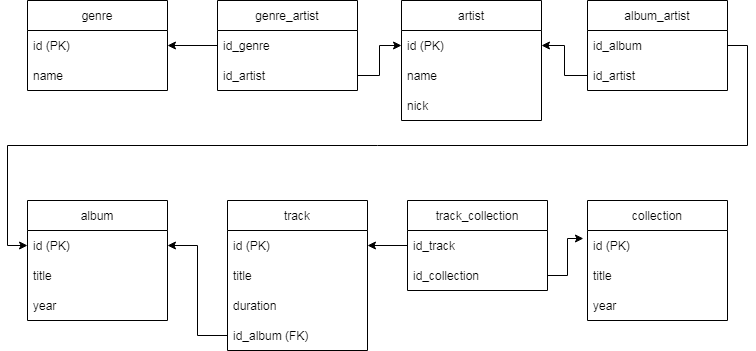

The diagram above was exported from draw.io. Its source (the exported page's mxGraphModel, read from the mxfile embedded in the PNG):
<mxGraphModel dx="820" dy="491" grid="1" gridSize="10" guides="1" tooltips="1" connect="1" arrows="1" fold="1" page="1" pageScale="1" pageWidth="827" pageHeight="1169" math="0" shadow="0">
  <root>
    <mxCell id="0" />
    <mxCell id="1" parent="0" />
    <mxCell id="3Xtzbik6kA9u2QMsr1Jr-1" value="genre" style="swimlane;fontStyle=0;childLayout=stackLayout;horizontal=1;startSize=30;horizontalStack=0;resizeParent=1;resizeParentMax=0;resizeLast=0;collapsible=1;marginBottom=0;" vertex="1" parent="1">
      <mxGeometry x="40" y="40" width="140" height="90" as="geometry" />
    </mxCell>
    <mxCell id="3Xtzbik6kA9u2QMsr1Jr-2" value="id (PK)" style="text;strokeColor=none;fillColor=none;align=left;verticalAlign=middle;spacingLeft=4;spacingRight=4;overflow=hidden;points=[[0,0.5],[1,0.5]];portConstraint=eastwest;rotatable=0;" vertex="1" parent="3Xtzbik6kA9u2QMsr1Jr-1">
      <mxGeometry y="30" width="140" height="30" as="geometry" />
    </mxCell>
    <mxCell id="3Xtzbik6kA9u2QMsr1Jr-3" value="name" style="text;strokeColor=none;fillColor=none;align=left;verticalAlign=middle;spacingLeft=4;spacingRight=4;overflow=hidden;points=[[0,0.5],[1,0.5]];portConstraint=eastwest;rotatable=0;" vertex="1" parent="3Xtzbik6kA9u2QMsr1Jr-1">
      <mxGeometry y="60" width="140" height="30" as="geometry" />
    </mxCell>
    <mxCell id="3Xtzbik6kA9u2QMsr1Jr-5" value="genre_artist" style="swimlane;fontStyle=0;childLayout=stackLayout;horizontal=1;startSize=30;horizontalStack=0;resizeParent=1;resizeParentMax=0;resizeLast=0;collapsible=1;marginBottom=0;" vertex="1" parent="1">
      <mxGeometry x="230" y="40" width="140" height="90" as="geometry" />
    </mxCell>
    <mxCell id="3Xtzbik6kA9u2QMsr1Jr-6" value="id_genre" style="text;strokeColor=none;fillColor=none;align=left;verticalAlign=middle;spacingLeft=4;spacingRight=4;overflow=hidden;points=[[0,0.5],[1,0.5]];portConstraint=eastwest;rotatable=0;" vertex="1" parent="3Xtzbik6kA9u2QMsr1Jr-5">
      <mxGeometry y="30" width="140" height="30" as="geometry" />
    </mxCell>
    <mxCell id="3Xtzbik6kA9u2QMsr1Jr-7" value="id_artist" style="text;strokeColor=none;fillColor=none;align=left;verticalAlign=middle;spacingLeft=4;spacingRight=4;overflow=hidden;points=[[0,0.5],[1,0.5]];portConstraint=eastwest;rotatable=0;" vertex="1" parent="3Xtzbik6kA9u2QMsr1Jr-5">
      <mxGeometry y="60" width="140" height="30" as="geometry" />
    </mxCell>
    <mxCell id="3Xtzbik6kA9u2QMsr1Jr-9" style="edgeStyle=orthogonalEdgeStyle;rounded=0;orthogonalLoop=1;jettySize=auto;html=1;exitX=0;exitY=0.5;exitDx=0;exitDy=0;entryX=1;entryY=0.5;entryDx=0;entryDy=0;" edge="1" parent="1" source="3Xtzbik6kA9u2QMsr1Jr-6" target="3Xtzbik6kA9u2QMsr1Jr-2">
      <mxGeometry relative="1" as="geometry" />
    </mxCell>
    <mxCell id="3Xtzbik6kA9u2QMsr1Jr-10" value="artist" style="swimlane;fontStyle=0;childLayout=stackLayout;horizontal=1;startSize=30;horizontalStack=0;resizeParent=1;resizeParentMax=0;resizeLast=0;collapsible=1;marginBottom=0;" vertex="1" parent="1">
      <mxGeometry x="414" y="40" width="140" height="120" as="geometry" />
    </mxCell>
    <mxCell id="3Xtzbik6kA9u2QMsr1Jr-11" value="id (PK)" style="text;strokeColor=none;fillColor=none;align=left;verticalAlign=middle;spacingLeft=4;spacingRight=4;overflow=hidden;points=[[0,0.5],[1,0.5]];portConstraint=eastwest;rotatable=0;" vertex="1" parent="3Xtzbik6kA9u2QMsr1Jr-10">
      <mxGeometry y="30" width="140" height="30" as="geometry" />
    </mxCell>
    <mxCell id="3Xtzbik6kA9u2QMsr1Jr-12" value="name" style="text;strokeColor=none;fillColor=none;align=left;verticalAlign=middle;spacingLeft=4;spacingRight=4;overflow=hidden;points=[[0,0.5],[1,0.5]];portConstraint=eastwest;rotatable=0;" vertex="1" parent="3Xtzbik6kA9u2QMsr1Jr-10">
      <mxGeometry y="60" width="140" height="30" as="geometry" />
    </mxCell>
    <mxCell id="3Xtzbik6kA9u2QMsr1Jr-13" value="nick" style="text;strokeColor=none;fillColor=none;align=left;verticalAlign=middle;spacingLeft=4;spacingRight=4;overflow=hidden;points=[[0,0.5],[1,0.5]];portConstraint=eastwest;rotatable=0;" vertex="1" parent="3Xtzbik6kA9u2QMsr1Jr-10">
      <mxGeometry y="90" width="140" height="30" as="geometry" />
    </mxCell>
    <mxCell id="3Xtzbik6kA9u2QMsr1Jr-24" value="album_artist" style="swimlane;fontStyle=0;childLayout=stackLayout;horizontal=1;startSize=30;horizontalStack=0;resizeParent=1;resizeParentMax=0;resizeLast=0;collapsible=1;marginBottom=0;" vertex="1" parent="1">
      <mxGeometry x="600" y="40" width="140" height="90" as="geometry" />
    </mxCell>
    <mxCell id="3Xtzbik6kA9u2QMsr1Jr-25" value="id_album" style="text;strokeColor=none;fillColor=none;align=left;verticalAlign=middle;spacingLeft=4;spacingRight=4;overflow=hidden;points=[[0,0.5],[1,0.5]];portConstraint=eastwest;rotatable=0;" vertex="1" parent="3Xtzbik6kA9u2QMsr1Jr-24">
      <mxGeometry y="30" width="140" height="30" as="geometry" />
    </mxCell>
    <mxCell id="3Xtzbik6kA9u2QMsr1Jr-26" value="id_artist" style="text;strokeColor=none;fillColor=none;align=left;verticalAlign=middle;spacingLeft=4;spacingRight=4;overflow=hidden;points=[[0,0.5],[1,0.5]];portConstraint=eastwest;rotatable=0;" vertex="1" parent="3Xtzbik6kA9u2QMsr1Jr-24">
      <mxGeometry y="60" width="140" height="30" as="geometry" />
    </mxCell>
    <mxCell id="3Xtzbik6kA9u2QMsr1Jr-31" style="edgeStyle=orthogonalEdgeStyle;rounded=0;orthogonalLoop=1;jettySize=auto;html=1;exitX=1;exitY=0.5;exitDx=0;exitDy=0;entryX=0;entryY=0.5;entryDx=0;entryDy=0;" edge="1" parent="1" source="3Xtzbik6kA9u2QMsr1Jr-7" target="3Xtzbik6kA9u2QMsr1Jr-11">
      <mxGeometry relative="1" as="geometry" />
    </mxCell>
    <mxCell id="3Xtzbik6kA9u2QMsr1Jr-32" style="edgeStyle=orthogonalEdgeStyle;rounded=0;orthogonalLoop=1;jettySize=auto;html=1;exitX=0;exitY=0.5;exitDx=0;exitDy=0;entryX=1;entryY=0.5;entryDx=0;entryDy=0;" edge="1" parent="1" source="3Xtzbik6kA9u2QMsr1Jr-26" target="3Xtzbik6kA9u2QMsr1Jr-11">
      <mxGeometry relative="1" as="geometry" />
    </mxCell>
    <mxCell id="3Xtzbik6kA9u2QMsr1Jr-33" value="album" style="swimlane;fontStyle=0;childLayout=stackLayout;horizontal=1;startSize=30;horizontalStack=0;resizeParent=1;resizeParentMax=0;resizeLast=0;collapsible=1;marginBottom=0;" vertex="1" parent="1">
      <mxGeometry x="40" y="240" width="140" height="120" as="geometry" />
    </mxCell>
    <mxCell id="3Xtzbik6kA9u2QMsr1Jr-34" value="id (PK)" style="text;strokeColor=none;fillColor=none;align=left;verticalAlign=middle;spacingLeft=4;spacingRight=4;overflow=hidden;points=[[0,0.5],[1,0.5]];portConstraint=eastwest;rotatable=0;" vertex="1" parent="3Xtzbik6kA9u2QMsr1Jr-33">
      <mxGeometry y="30" width="140" height="30" as="geometry" />
    </mxCell>
    <mxCell id="3Xtzbik6kA9u2QMsr1Jr-35" value="title" style="text;strokeColor=none;fillColor=none;align=left;verticalAlign=middle;spacingLeft=4;spacingRight=4;overflow=hidden;points=[[0,0.5],[1,0.5]];portConstraint=eastwest;rotatable=0;" vertex="1" parent="3Xtzbik6kA9u2QMsr1Jr-33">
      <mxGeometry y="60" width="140" height="30" as="geometry" />
    </mxCell>
    <mxCell id="3Xtzbik6kA9u2QMsr1Jr-36" value="year" style="text;strokeColor=none;fillColor=none;align=left;verticalAlign=middle;spacingLeft=4;spacingRight=4;overflow=hidden;points=[[0,0.5],[1,0.5]];portConstraint=eastwest;rotatable=0;" vertex="1" parent="3Xtzbik6kA9u2QMsr1Jr-33">
      <mxGeometry y="90" width="140" height="30" as="geometry" />
    </mxCell>
    <mxCell id="3Xtzbik6kA9u2QMsr1Jr-37" style="edgeStyle=orthogonalEdgeStyle;rounded=0;orthogonalLoop=1;jettySize=auto;html=1;exitX=1;exitY=0.5;exitDx=0;exitDy=0;entryX=0;entryY=0.5;entryDx=0;entryDy=0;" edge="1" parent="1" source="3Xtzbik6kA9u2QMsr1Jr-25" target="3Xtzbik6kA9u2QMsr1Jr-34">
      <mxGeometry relative="1" as="geometry" />
    </mxCell>
    <mxCell id="3Xtzbik6kA9u2QMsr1Jr-38" value="track" style="swimlane;fontStyle=0;childLayout=stackLayout;horizontal=1;startSize=30;horizontalStack=0;resizeParent=1;resizeParentMax=0;resizeLast=0;collapsible=1;marginBottom=0;" vertex="1" parent="1">
      <mxGeometry x="240" y="240" width="140" height="150" as="geometry" />
    </mxCell>
    <mxCell id="3Xtzbik6kA9u2QMsr1Jr-39" value="id (PK)" style="text;strokeColor=none;fillColor=none;align=left;verticalAlign=middle;spacingLeft=4;spacingRight=4;overflow=hidden;points=[[0,0.5],[1,0.5]];portConstraint=eastwest;rotatable=0;" vertex="1" parent="3Xtzbik6kA9u2QMsr1Jr-38">
      <mxGeometry y="30" width="140" height="30" as="geometry" />
    </mxCell>
    <mxCell id="3Xtzbik6kA9u2QMsr1Jr-40" value="title" style="text;strokeColor=none;fillColor=none;align=left;verticalAlign=middle;spacingLeft=4;spacingRight=4;overflow=hidden;points=[[0,0.5],[1,0.5]];portConstraint=eastwest;rotatable=0;" vertex="1" parent="3Xtzbik6kA9u2QMsr1Jr-38">
      <mxGeometry y="60" width="140" height="30" as="geometry" />
    </mxCell>
    <mxCell id="3Xtzbik6kA9u2QMsr1Jr-41" value="duration" style="text;strokeColor=none;fillColor=none;align=left;verticalAlign=middle;spacingLeft=4;spacingRight=4;overflow=hidden;points=[[0,0.5],[1,0.5]];portConstraint=eastwest;rotatable=0;" vertex="1" parent="3Xtzbik6kA9u2QMsr1Jr-38">
      <mxGeometry y="90" width="140" height="30" as="geometry" />
    </mxCell>
    <mxCell id="3Xtzbik6kA9u2QMsr1Jr-42" value="id_album (FK)" style="text;strokeColor=none;fillColor=none;align=left;verticalAlign=middle;spacingLeft=4;spacingRight=4;overflow=hidden;points=[[0,0.5],[1,0.5]];portConstraint=eastwest;rotatable=0;" vertex="1" parent="3Xtzbik6kA9u2QMsr1Jr-38">
      <mxGeometry y="120" width="140" height="30" as="geometry" />
    </mxCell>
    <mxCell id="3Xtzbik6kA9u2QMsr1Jr-43" style="edgeStyle=orthogonalEdgeStyle;rounded=0;orthogonalLoop=1;jettySize=auto;html=1;exitX=0;exitY=0.5;exitDx=0;exitDy=0;entryX=1;entryY=0.5;entryDx=0;entryDy=0;" edge="1" parent="1" source="3Xtzbik6kA9u2QMsr1Jr-42" target="3Xtzbik6kA9u2QMsr1Jr-34">
      <mxGeometry relative="1" as="geometry" />
    </mxCell>
    <mxCell id="3Xtzbik6kA9u2QMsr1Jr-44" value="track_collection" style="swimlane;fontStyle=0;childLayout=stackLayout;horizontal=1;startSize=30;horizontalStack=0;resizeParent=1;resizeParentMax=0;resizeLast=0;collapsible=1;marginBottom=0;" vertex="1" parent="1">
      <mxGeometry x="420" y="240" width="140" height="90" as="geometry" />
    </mxCell>
    <mxCell id="3Xtzbik6kA9u2QMsr1Jr-45" value="id_track" style="text;strokeColor=none;fillColor=none;align=left;verticalAlign=middle;spacingLeft=4;spacingRight=4;overflow=hidden;points=[[0,0.5],[1,0.5]];portConstraint=eastwest;rotatable=0;" vertex="1" parent="3Xtzbik6kA9u2QMsr1Jr-44">
      <mxGeometry y="30" width="140" height="30" as="geometry" />
    </mxCell>
    <mxCell id="3Xtzbik6kA9u2QMsr1Jr-46" value="id_collection" style="text;strokeColor=none;fillColor=none;align=left;verticalAlign=middle;spacingLeft=4;spacingRight=4;overflow=hidden;points=[[0,0.5],[1,0.5]];portConstraint=eastwest;rotatable=0;" vertex="1" parent="3Xtzbik6kA9u2QMsr1Jr-44">
      <mxGeometry y="60" width="140" height="30" as="geometry" />
    </mxCell>
    <mxCell id="3Xtzbik6kA9u2QMsr1Jr-48" style="edgeStyle=orthogonalEdgeStyle;rounded=0;orthogonalLoop=1;jettySize=auto;html=1;exitX=0;exitY=0.5;exitDx=0;exitDy=0;entryX=1;entryY=0.5;entryDx=0;entryDy=0;" edge="1" parent="1" source="3Xtzbik6kA9u2QMsr1Jr-45" target="3Xtzbik6kA9u2QMsr1Jr-39">
      <mxGeometry relative="1" as="geometry" />
    </mxCell>
    <mxCell id="3Xtzbik6kA9u2QMsr1Jr-49" value="collection" style="swimlane;fontStyle=0;childLayout=stackLayout;horizontal=1;startSize=30;horizontalStack=0;resizeParent=1;resizeParentMax=0;resizeLast=0;collapsible=1;marginBottom=0;" vertex="1" parent="1">
      <mxGeometry x="600" y="240" width="140" height="120" as="geometry" />
    </mxCell>
    <mxCell id="3Xtzbik6kA9u2QMsr1Jr-50" value="id (PK)" style="text;strokeColor=none;fillColor=none;align=left;verticalAlign=middle;spacingLeft=4;spacingRight=4;overflow=hidden;points=[[0,0.5],[1,0.5]];portConstraint=eastwest;rotatable=0;" vertex="1" parent="3Xtzbik6kA9u2QMsr1Jr-49">
      <mxGeometry y="30" width="140" height="30" as="geometry" />
    </mxCell>
    <mxCell id="3Xtzbik6kA9u2QMsr1Jr-51" value="title" style="text;strokeColor=none;fillColor=none;align=left;verticalAlign=middle;spacingLeft=4;spacingRight=4;overflow=hidden;points=[[0,0.5],[1,0.5]];portConstraint=eastwest;rotatable=0;" vertex="1" parent="3Xtzbik6kA9u2QMsr1Jr-49">
      <mxGeometry y="60" width="140" height="30" as="geometry" />
    </mxCell>
    <mxCell id="3Xtzbik6kA9u2QMsr1Jr-52" value="year" style="text;strokeColor=none;fillColor=none;align=left;verticalAlign=middle;spacingLeft=4;spacingRight=4;overflow=hidden;points=[[0,0.5],[1,0.5]];portConstraint=eastwest;rotatable=0;" vertex="1" parent="3Xtzbik6kA9u2QMsr1Jr-49">
      <mxGeometry y="90" width="140" height="30" as="geometry" />
    </mxCell>
    <mxCell id="3Xtzbik6kA9u2QMsr1Jr-53" style="edgeStyle=orthogonalEdgeStyle;rounded=0;orthogonalLoop=1;jettySize=auto;html=1;exitX=1;exitY=0.5;exitDx=0;exitDy=0;entryX=-0.029;entryY=0.267;entryDx=0;entryDy=0;entryPerimeter=0;" edge="1" parent="1" source="3Xtzbik6kA9u2QMsr1Jr-46" target="3Xtzbik6kA9u2QMsr1Jr-50">
      <mxGeometry relative="1" as="geometry" />
    </mxCell>
  </root>
</mxGraphModel>